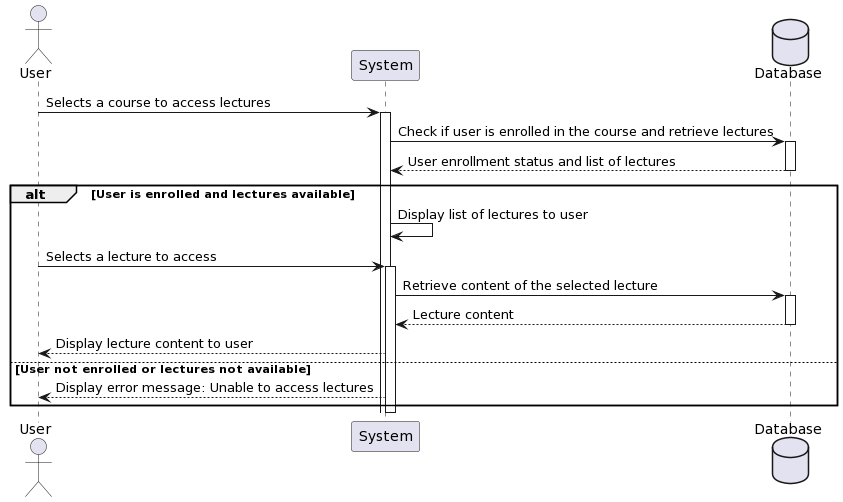

The diagram above was rendered by PlantUML. Its source (embedded in the PNG):
@startuml
actor User as User
participant "System" as System
database Database as DB

User -> System: Selects a course to access lectures
activate System

System -> DB: Check if user is enrolled in the course and retrieve lectures
activate DB
DB --> System: User enrollment status and list of lectures
deactivate DB

alt User is enrolled and lectures available
  System -> System: Display list of lectures to user
  User -> System: Selects a lecture to access
  activate System

  System -> DB: Retrieve content of the selected lecture
  activate DB
  DB --> System: Lecture content
  deactivate DB

  System --> User: Display lecture content to user
else User not enrolled or lectures not available
  System --> User: Display error message: Unable to access lectures
end

deactivate System
@enduml